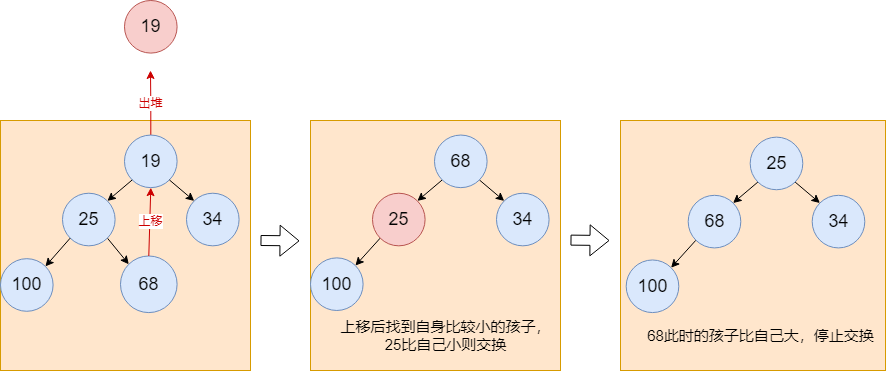

The diagram above was exported from draw.io. Its source (the exported page's mxGraphModel, read from the mxfile embedded in the PNG):
<mxGraphModel dx="2021" dy="688" grid="1" gridSize="10" guides="1" tooltips="1" connect="1" arrows="1" fold="1" page="1" pageScale="1" pageWidth="827" pageHeight="1169" math="0" shadow="0">
  <root>
    <mxCell id="0" />
    <mxCell id="1" parent="0" />
    <mxCell id="bkc_8G_3hWffPmmG6WW5-15" value="" style="group" vertex="1" connectable="0" parent="1">
      <mxGeometry x="250" y="610" width="310" height="250" as="geometry" />
    </mxCell>
    <mxCell id="bkc_8G_3hWffPmmG6WW5-16" value="" style="whiteSpace=wrap;html=1;aspect=fixed;fillColor=#ffe6cc;strokeColor=#d79b00;container=1;" vertex="1" parent="bkc_8G_3hWffPmmG6WW5-15">
      <mxGeometry width="250" height="250" as="geometry" />
    </mxCell>
    <mxCell id="bkc_8G_3hWffPmmG6WW5-17" value="&lt;font style=&quot;font-size: 15px;&quot;&gt;上移后找到自身比较小的孩子，&lt;br&gt;25比自己小则交换&lt;/font&gt;" style="text;html=1;align=center;verticalAlign=middle;resizable=0;points=[];autosize=1;strokeColor=none;fillColor=none;" vertex="1" parent="bkc_8G_3hWffPmmG6WW5-16">
      <mxGeometry x="20" y="190.00000000000003" width="230" height="50" as="geometry" />
    </mxCell>
    <mxCell id="bkc_8G_3hWffPmmG6WW5-47" value="&lt;font style=&quot;font-size: 18px;&quot;&gt;100&lt;/font&gt;" style="ellipse;whiteSpace=wrap;html=1;aspect=fixed;fillColor=#dae8fc;strokeColor=#6c8ebf;" vertex="1" parent="bkc_8G_3hWffPmmG6WW5-16">
      <mxGeometry y="137.39181818181808" width="52.60606060606061" height="52.60606060606061" as="geometry" />
    </mxCell>
    <mxCell id="bkc_8G_3hWffPmmG6WW5-48" style="rounded=0;orthogonalLoop=1;jettySize=auto;html=1;exitX=0;exitY=1;exitDx=0;exitDy=0;entryX=1;entryY=0;entryDx=0;entryDy=0;" edge="1" parent="bkc_8G_3hWffPmmG6WW5-15" source="bkc_8G_3hWffPmmG6WW5-18" target="bkc_8G_3hWffPmmG6WW5-47">
      <mxGeometry relative="1" as="geometry" />
    </mxCell>
    <mxCell id="bkc_8G_3hWffPmmG6WW5-18" value="&lt;font style=&quot;font-size: 18px;&quot;&gt;25&lt;/font&gt;" style="ellipse;whiteSpace=wrap;html=1;aspect=fixed;fillColor=#f8cecc;strokeColor=#b85450;" vertex="1" parent="bkc_8G_3hWffPmmG6WW5-15">
      <mxGeometry x="62.00000000000001" y="72.72727272727272" width="52.60606060606061" height="52.60606060606061" as="geometry" />
    </mxCell>
    <mxCell id="bkc_8G_3hWffPmmG6WW5-19" style="rounded=0;orthogonalLoop=1;jettySize=auto;html=1;exitX=0;exitY=1;exitDx=0;exitDy=0;entryX=1;entryY=0;entryDx=0;entryDy=0;" edge="1" parent="bkc_8G_3hWffPmmG6WW5-15" target="bkc_8G_3hWffPmmG6WW5-18">
      <mxGeometry relative="1" as="geometry">
        <mxPoint x="131.70397921000244" y="59.44753594151257" as="sourcePoint" />
      </mxGeometry>
    </mxCell>
    <mxCell id="bkc_8G_3hWffPmmG6WW5-20" value="&lt;font style=&quot;font-size: 18px;&quot;&gt;34&lt;/font&gt;" style="ellipse;whiteSpace=wrap;html=1;aspect=fixed;fillColor=#dae8fc;strokeColor=#6c8ebf;" vertex="1" parent="bkc_8G_3hWffPmmG6WW5-15">
      <mxGeometry x="186.00000000000003" y="72.72727272727272" width="52.60606060606061" height="52.60606060606061" as="geometry" />
    </mxCell>
    <mxCell id="bkc_8G_3hWffPmmG6WW5-21" style="rounded=0;orthogonalLoop=1;jettySize=auto;html=1;exitX=1;exitY=1;exitDx=0;exitDy=0;entryX=0;entryY=0;entryDx=0;entryDy=0;" edge="1" parent="bkc_8G_3hWffPmmG6WW5-15" target="bkc_8G_3hWffPmmG6WW5-20">
      <mxGeometry relative="1" as="geometry">
        <mxPoint x="168.90208139605807" y="59.44753594151257" as="sourcePoint" />
      </mxGeometry>
    </mxCell>
    <mxCell id="bkc_8G_3hWffPmmG6WW5-22" value="" style="shape=flexArrow;endArrow=classic;html=1;rounded=0;" edge="1" parent="bkc_8G_3hWffPmmG6WW5-15">
      <mxGeometry width="50" height="50" relative="1" as="geometry">
        <mxPoint x="260" y="119.63636363636364" as="sourcePoint" />
        <mxPoint x="299" y="120" as="targetPoint" />
      </mxGeometry>
    </mxCell>
    <mxCell id="bkc_8G_3hWffPmmG6WW5-23" value="" style="whiteSpace=wrap;html=1;aspect=fixed;fillColor=#ffe6cc;strokeColor=#d79b00;container=1;" vertex="1" parent="1">
      <mxGeometry x="560" y="610" width="265" height="250" as="geometry" />
    </mxCell>
    <mxCell id="bkc_8G_3hWffPmmG6WW5-24" value="&lt;span style=&quot;font-size: 15px;&quot;&gt;68此时的孩子比自己大，停止交换&lt;/span&gt;" style="text;html=1;align=center;verticalAlign=middle;resizable=0;points=[];autosize=1;strokeColor=none;fillColor=none;" vertex="1" parent="bkc_8G_3hWffPmmG6WW5-23">
      <mxGeometry x="15" y="200" width="250" height="30" as="geometry" />
    </mxCell>
    <mxCell id="bkc_8G_3hWffPmmG6WW5-50" value="&lt;font style=&quot;font-size: 18px;&quot;&gt;100&lt;/font&gt;" style="ellipse;whiteSpace=wrap;html=1;aspect=fixed;fillColor=#dae8fc;strokeColor=#6c8ebf;" vertex="1" parent="bkc_8G_3hWffPmmG6WW5-23">
      <mxGeometry x="5.7000000000000455" y="139.48181818181808" width="52.60606060606061" height="52.60606060606061" as="geometry" />
    </mxCell>
    <mxCell id="bkc_8G_3hWffPmmG6WW5-51" style="rounded=0;orthogonalLoop=1;jettySize=auto;html=1;exitX=0;exitY=1;exitDx=0;exitDy=0;entryX=1;entryY=0;entryDx=0;entryDy=0;" edge="1" parent="bkc_8G_3hWffPmmG6WW5-23" source="bkc_8G_3hWffPmmG6WW5-52" target="bkc_8G_3hWffPmmG6WW5-50">
      <mxGeometry relative="1" as="geometry" />
    </mxCell>
    <mxCell id="bkc_8G_3hWffPmmG6WW5-52" value="&lt;span style=&quot;font-size: 18px;&quot;&gt;68&lt;/span&gt;" style="ellipse;whiteSpace=wrap;html=1;aspect=fixed;fillColor=#dae8fc;strokeColor=#6c8ebf;" vertex="1" parent="bkc_8G_3hWffPmmG6WW5-23">
      <mxGeometry x="67.70000000000005" y="74.81727272727278" width="52.60606060606061" height="52.60606060606061" as="geometry" />
    </mxCell>
    <mxCell id="bkc_8G_3hWffPmmG6WW5-53" style="rounded=0;orthogonalLoop=1;jettySize=auto;html=1;exitX=0;exitY=1;exitDx=0;exitDy=0;entryX=1;entryY=0;entryDx=0;entryDy=0;" edge="1" parent="bkc_8G_3hWffPmmG6WW5-23" target="bkc_8G_3hWffPmmG6WW5-52">
      <mxGeometry relative="1" as="geometry">
        <mxPoint x="137.4039792100025" y="61.5375359415126" as="sourcePoint" />
      </mxGeometry>
    </mxCell>
    <mxCell id="bkc_8G_3hWffPmmG6WW5-54" value="&lt;font style=&quot;font-size: 18px;&quot;&gt;34&lt;/font&gt;" style="ellipse;whiteSpace=wrap;html=1;aspect=fixed;fillColor=#dae8fc;strokeColor=#6c8ebf;" vertex="1" parent="bkc_8G_3hWffPmmG6WW5-23">
      <mxGeometry x="191.70000000000005" y="74.81727272727278" width="52.60606060606061" height="52.60606060606061" as="geometry" />
    </mxCell>
    <mxCell id="bkc_8G_3hWffPmmG6WW5-55" style="rounded=0;orthogonalLoop=1;jettySize=auto;html=1;exitX=1;exitY=1;exitDx=0;exitDy=0;entryX=0;entryY=0;entryDx=0;entryDy=0;" edge="1" parent="bkc_8G_3hWffPmmG6WW5-23" target="bkc_8G_3hWffPmmG6WW5-54">
      <mxGeometry relative="1" as="geometry">
        <mxPoint x="174.6020813960581" y="61.5375359415126" as="sourcePoint" />
      </mxGeometry>
    </mxCell>
    <mxCell id="bkc_8G_3hWffPmmG6WW5-56" value="&lt;span style=&quot;font-size: 18px;&quot;&gt;25&lt;/span&gt;" style="ellipse;whiteSpace=wrap;html=1;aspect=fixed;fillColor=#dae8fc;strokeColor=#6c8ebf;" vertex="1" parent="bkc_8G_3hWffPmmG6WW5-23">
      <mxGeometry x="129.70000000000005" y="16.635454545454536" width="52.60606060606061" height="52.60606060606061" as="geometry" />
    </mxCell>
    <mxCell id="bkc_8G_3hWffPmmG6WW5-30" value="&lt;span style=&quot;font-size: 18px;&quot;&gt;68&lt;/span&gt;" style="ellipse;whiteSpace=wrap;html=1;aspect=fixed;fillColor=#dae8fc;strokeColor=#6c8ebf;" vertex="1" parent="1">
      <mxGeometry x="374" y="624.5454545454545" width="52.60606060606061" height="52.60606060606061" as="geometry" />
    </mxCell>
    <mxCell id="bkc_8G_3hWffPmmG6WW5-31" value="" style="whiteSpace=wrap;html=1;aspect=fixed;fillColor=#ffe6cc;strokeColor=#d79b00;container=1;" vertex="1" parent="1">
      <mxGeometry x="-60" y="610" width="250" height="250" as="geometry" />
    </mxCell>
    <mxCell id="bkc_8G_3hWffPmmG6WW5-43" value="&lt;font style=&quot;font-size: 18px;&quot;&gt;68&lt;/font&gt;" style="ellipse;whiteSpace=wrap;html=1;aspect=fixed;fillColor=#dae8fc;strokeColor=#6c8ebf;" vertex="1" parent="bkc_8G_3hWffPmmG6WW5-31">
      <mxGeometry x="120" y="135.48" width="56.61" height="56.61" as="geometry" />
    </mxCell>
    <mxCell id="bkc_8G_3hWffPmmG6WW5-32" value="&lt;font color=&quot;#cc0000&quot;&gt;出堆&lt;/font&gt;" style="edgeStyle=orthogonalEdgeStyle;rounded=0;orthogonalLoop=1;jettySize=auto;html=1;exitX=0.5;exitY=0;exitDx=0;exitDy=0;strokeColor=#CC0000;" edge="1" parent="1" source="bkc_8G_3hWffPmmG6WW5-33">
      <mxGeometry relative="1" as="geometry">
        <mxPoint x="90" y="560" as="targetPoint" />
      </mxGeometry>
    </mxCell>
    <mxCell id="bkc_8G_3hWffPmmG6WW5-33" value="&lt;font style=&quot;font-size: 18px;&quot;&gt;19&lt;/font&gt;" style="ellipse;whiteSpace=wrap;html=1;aspect=fixed;fillColor=#dae8fc;strokeColor=#6c8ebf;" vertex="1" parent="1">
      <mxGeometry x="64" y="624.5454545454545" width="52.60606060606061" height="52.60606060606061" as="geometry" />
    </mxCell>
    <mxCell id="bkc_8G_3hWffPmmG6WW5-45" style="rounded=0;orthogonalLoop=1;jettySize=auto;html=1;exitX=1;exitY=1;exitDx=0;exitDy=0;entryX=0;entryY=0;entryDx=0;entryDy=0;" edge="1" parent="1" source="bkc_8G_3hWffPmmG6WW5-34" target="bkc_8G_3hWffPmmG6WW5-43">
      <mxGeometry relative="1" as="geometry" />
    </mxCell>
    <mxCell id="bkc_8G_3hWffPmmG6WW5-34" value="&lt;font style=&quot;font-size: 18px;&quot;&gt;25&lt;/font&gt;" style="ellipse;whiteSpace=wrap;html=1;aspect=fixed;fillColor=#dae8fc;strokeColor=#6c8ebf;" vertex="1" parent="1">
      <mxGeometry x="2" y="682.7272727272727" width="52.60606060606061" height="52.60606060606061" as="geometry" />
    </mxCell>
    <mxCell id="bkc_8G_3hWffPmmG6WW5-35" style="rounded=0;orthogonalLoop=1;jettySize=auto;html=1;exitX=0;exitY=1;exitDx=0;exitDy=0;entryX=1;entryY=0;entryDx=0;entryDy=0;" edge="1" parent="1" source="bkc_8G_3hWffPmmG6WW5-33" target="bkc_8G_3hWffPmmG6WW5-34">
      <mxGeometry relative="1" as="geometry" />
    </mxCell>
    <mxCell id="bkc_8G_3hWffPmmG6WW5-36" style="rounded=0;orthogonalLoop=1;jettySize=auto;html=1;exitX=0.5;exitY=0;exitDx=0;exitDy=0;entryX=0.5;entryY=1;entryDx=0;entryDy=0;strokeColor=#CC0000;" edge="1" parent="1" source="bkc_8G_3hWffPmmG6WW5-43" target="bkc_8G_3hWffPmmG6WW5-33">
      <mxGeometry relative="1" as="geometry" />
    </mxCell>
    <mxCell id="bkc_8G_3hWffPmmG6WW5-37" value="&lt;font color=&quot;#cc0000&quot;&gt;上移&lt;/font&gt;" style="edgeLabel;html=1;align=center;verticalAlign=middle;resizable=0;points=[];" vertex="1" connectable="0" parent="bkc_8G_3hWffPmmG6WW5-36">
      <mxGeometry x="-0.2805" y="-20" relative="1" as="geometry">
        <mxPoint x="-20" y="-11" as="offset" />
      </mxGeometry>
    </mxCell>
    <mxCell id="bkc_8G_3hWffPmmG6WW5-38" value="&lt;font style=&quot;font-size: 18px;&quot;&gt;100&lt;/font&gt;" style="ellipse;whiteSpace=wrap;html=1;aspect=fixed;fillColor=#dae8fc;strokeColor=#6c8ebf;" vertex="1" parent="1">
      <mxGeometry x="-60" y="748.1818181818181" width="52.60606060606061" height="52.60606060606061" as="geometry" />
    </mxCell>
    <mxCell id="bkc_8G_3hWffPmmG6WW5-39" style="rounded=0;orthogonalLoop=1;jettySize=auto;html=1;exitX=0;exitY=1;exitDx=0;exitDy=0;entryX=1;entryY=0;entryDx=0;entryDy=0;" edge="1" parent="1" source="bkc_8G_3hWffPmmG6WW5-34" target="bkc_8G_3hWffPmmG6WW5-38">
      <mxGeometry relative="1" as="geometry" />
    </mxCell>
    <mxCell id="bkc_8G_3hWffPmmG6WW5-40" value="&lt;font style=&quot;font-size: 18px;&quot;&gt;34&lt;/font&gt;" style="ellipse;whiteSpace=wrap;html=1;aspect=fixed;fillColor=#dae8fc;strokeColor=#6c8ebf;" vertex="1" parent="1">
      <mxGeometry x="126" y="682.7272727272727" width="52.60606060606061" height="52.60606060606061" as="geometry" />
    </mxCell>
    <mxCell id="bkc_8G_3hWffPmmG6WW5-41" style="rounded=0;orthogonalLoop=1;jettySize=auto;html=1;exitX=1;exitY=1;exitDx=0;exitDy=0;entryX=0;entryY=0;entryDx=0;entryDy=0;" edge="1" parent="1" source="bkc_8G_3hWffPmmG6WW5-33" target="bkc_8G_3hWffPmmG6WW5-40">
      <mxGeometry relative="1" as="geometry" />
    </mxCell>
    <mxCell id="bkc_8G_3hWffPmmG6WW5-42" value="" style="shape=flexArrow;endArrow=classic;html=1;rounded=0;" edge="1" parent="1">
      <mxGeometry width="50" height="50" relative="1" as="geometry">
        <mxPoint x="200" y="729.9963636363636" as="sourcePoint" />
        <mxPoint x="239" y="730.36" as="targetPoint" />
      </mxGeometry>
    </mxCell>
    <mxCell id="bkc_8G_3hWffPmmG6WW5-46" value="&lt;font style=&quot;font-size: 18px;&quot;&gt;19&lt;/font&gt;" style="ellipse;whiteSpace=wrap;html=1;aspect=fixed;fillColor=#f8cecc;strokeColor=#b85450;" vertex="1" parent="1">
      <mxGeometry x="64" y="489.9954545454545" width="52.60606060606061" height="52.60606060606061" as="geometry" />
    </mxCell>
  </root>
</mxGraphModel>